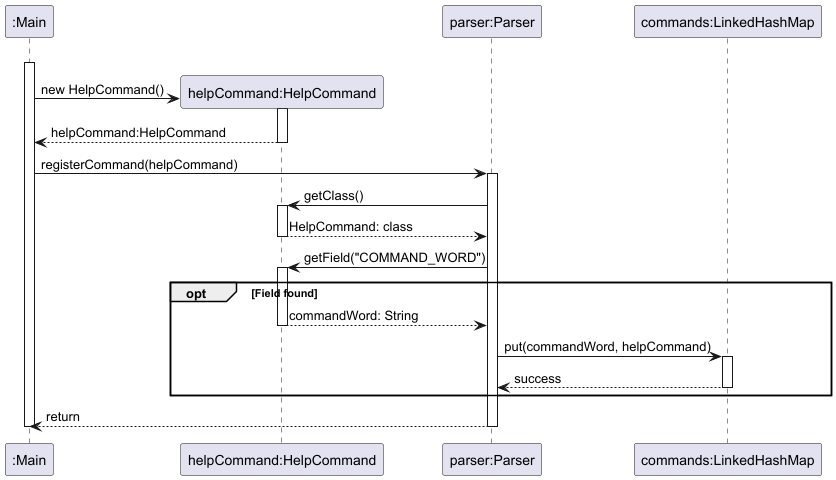

The diagram above was rendered by PlantUML. Its source (embedded in the PNG):
@startuml
participant ":Main" as Main
"Main" -[hidden]> "Main" :

activate Main
create "helpCommand:HelpCommand" as HelpCommand
Main -> HelpCommand: new HelpCommand()

activate HelpCommand

HelpCommand --> Main: helpCommand:HelpCommand
deactivate HelpCommand
participant "parser:Parser" as Parser
Main -> Parser: registerCommand(helpCommand)
activate Parser

participant "commands:LinkedHashMap" as CommandMap

Parser -> HelpCommand: getClass()
activate HelpCommand
HelpCommand --> Parser: HelpCommand: class
deactivate HelpCommand

Parser -> HelpCommand: getField("COMMAND_WORD")
activate HelpCommand
opt Field found
    HelpCommand --> Parser: commandWord: String
    deactivate HelpCommand
    Parser -> CommandMap: put(commandWord, helpCommand)
    activate CommandMap

    CommandMap --> Parser: success

    deactivate CommandMap
end

Parser --> Main: return
deactivate Parser
deactivate Main
@enduml